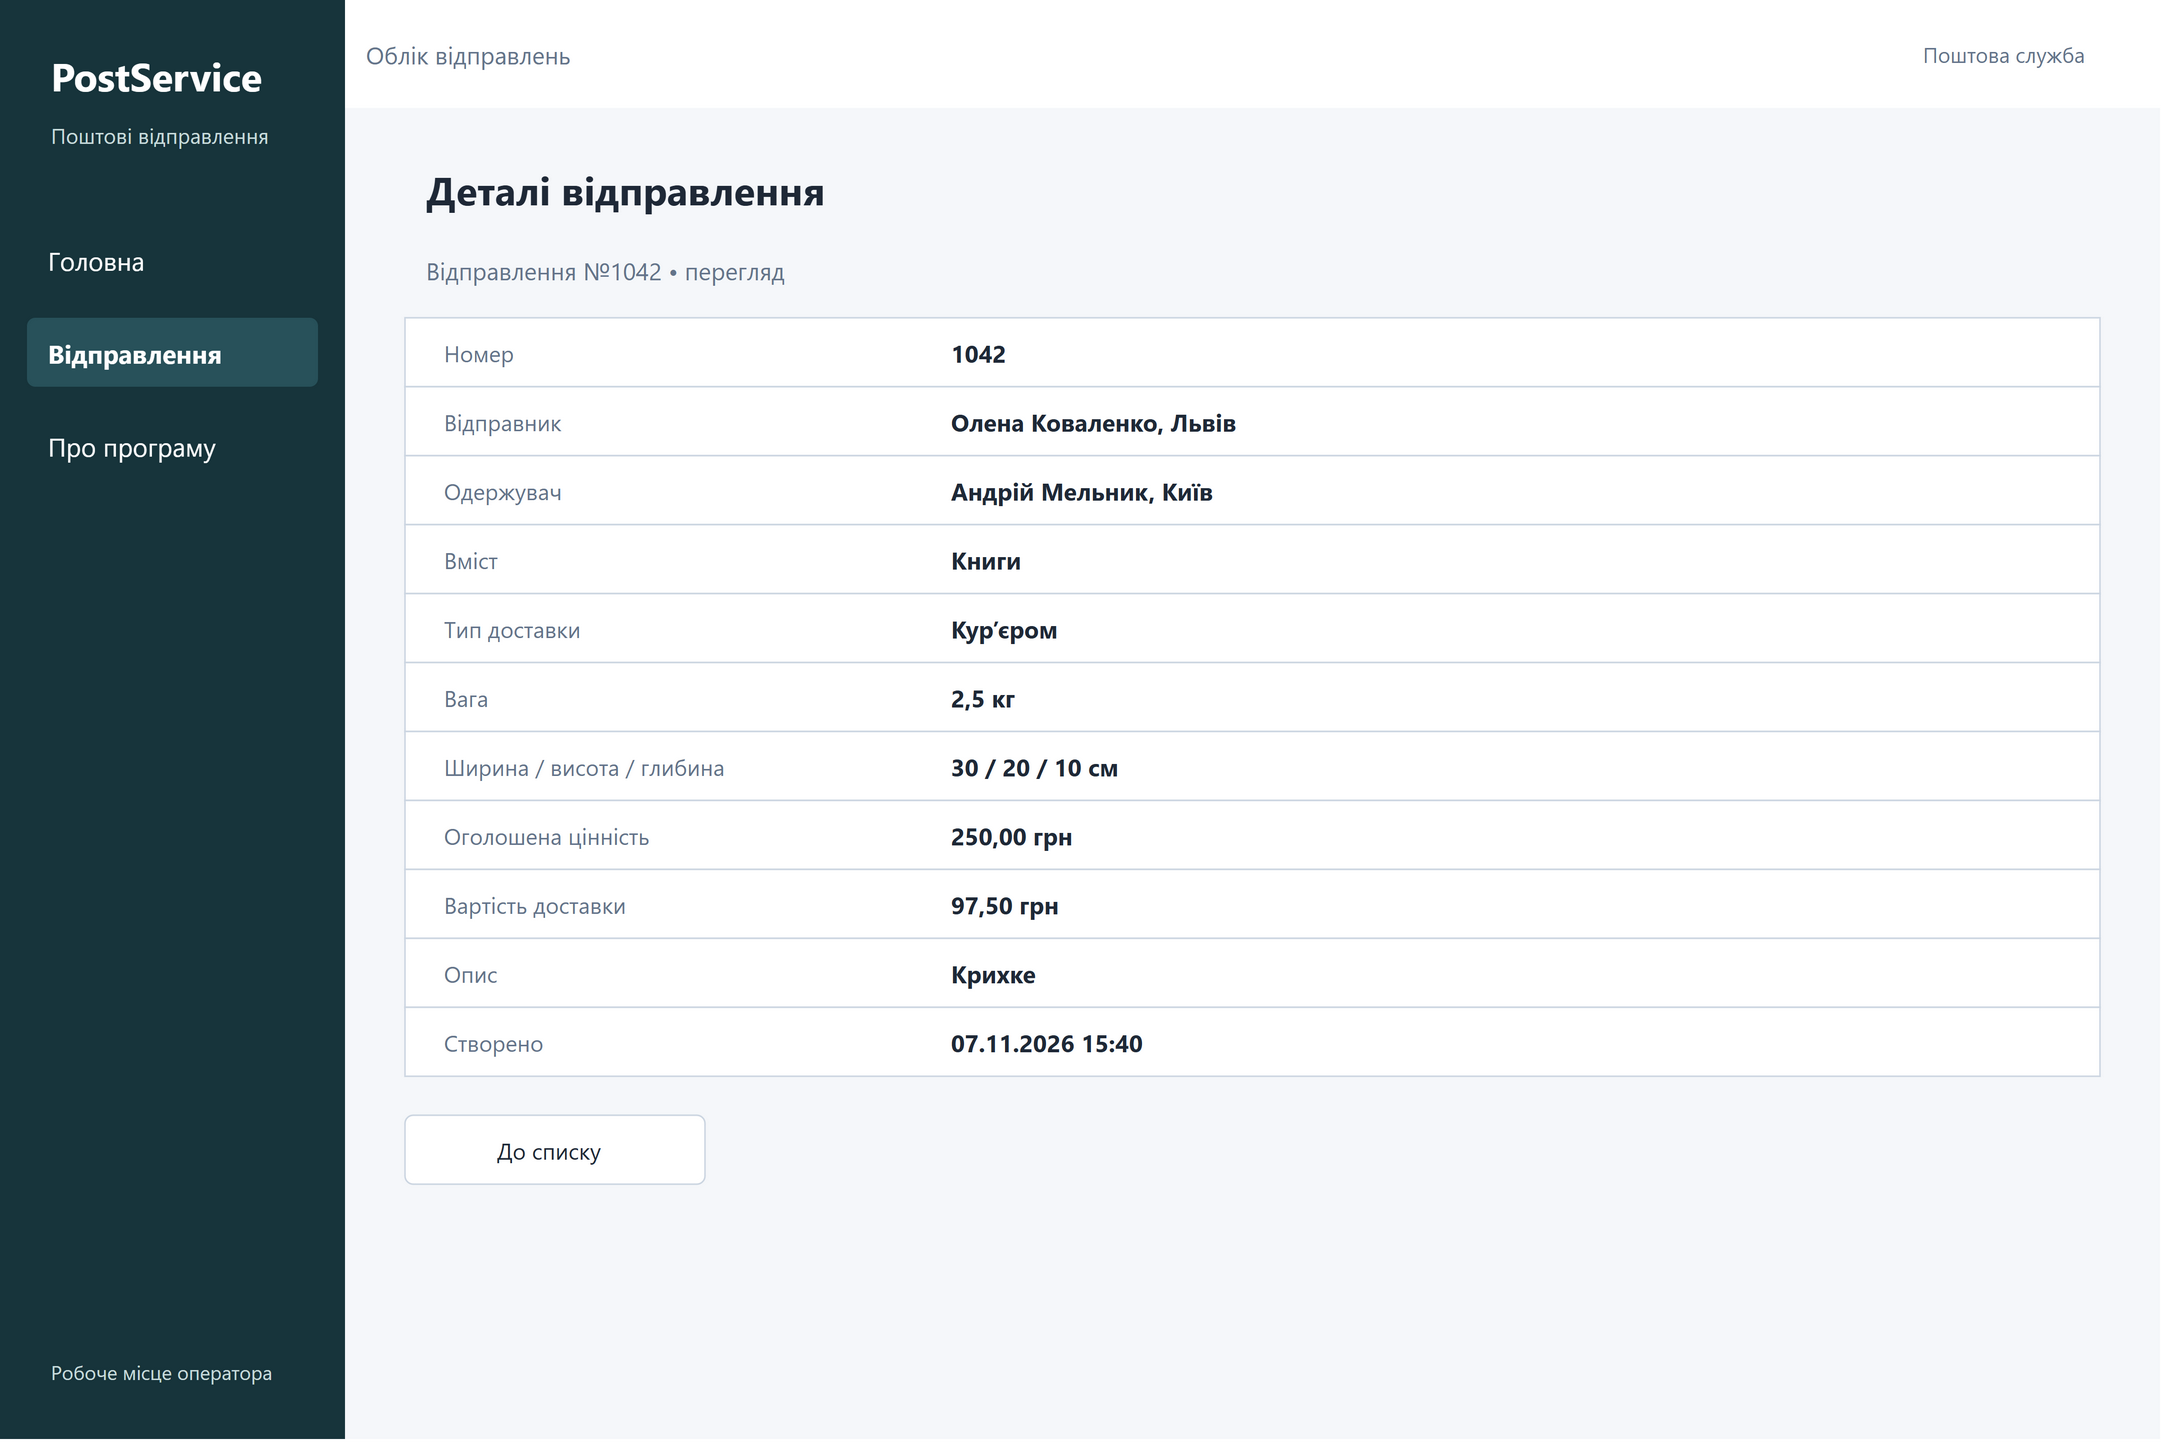

The diagram above was exported from draw.io. Its source (the exported page's mxGraphModel, read from the mxfile embedded in the PNG):
<mxGraphModel dx="1440" dy="960" grid="0" gridSize="10" guides="1" tooltips="1" connect="1" arrows="1" fold="1" page="1" pageScale="1" pageWidth="1440" pageHeight="960" math="0" shadow="0" background="#FFFFFF">
  <root>
    <mxCell id="0" />
    <mxCell id="1" parent="0" />
    <mxCell id="web-details-c2" value="" vertex="1" parent="1" style="rounded=0;arcSize=12;whiteSpace=wrap;html=0;fillColor=#F5F7FA;strokeColor=none;fontFamily=Segoe UI;fontSize=16;fontColor=#1F2937;fontStyle=0;align=left;verticalAlign=middle;spacingLeft=12;spacingRight=8;spacingTop=2;spacingBottom=2;">
      <mxGeometry x="0" y="0" width="1440" height="960" as="geometry" />
    </mxCell>
    <mxCell id="web-details-c3" value="" vertex="1" parent="1" style="rounded=0;arcSize=12;whiteSpace=wrap;html=0;fillColor=#17343B;strokeColor=none;fontFamily=Segoe UI;fontSize=16;fontColor=#1F2937;fontStyle=0;align=left;verticalAlign=middle;spacingLeft=12;spacingRight=8;spacingTop=2;spacingBottom=2;">
      <mxGeometry x="0" y="0" width="230" height="960" as="geometry" />
    </mxCell>
    <object id="web-details-c4" label="PostService" link="data:page/id,web-home">
      <mxCell vertex="1" parent="1" style="rounded=0;arcSize=12;whiteSpace=wrap;html=0;fillColor=none;strokeColor=none;fontFamily=Segoe UI;fontSize=26;fontColor=#FFFFFF;fontStyle=1;align=left;verticalAlign=middle;spacingLeft=12;spacingRight=8;spacingTop=2;spacingBottom=2;">
        <mxGeometry x="20" y="30" width="190" height="40" as="geometry" />
      </mxCell>
    </object>
    <mxCell id="web-details-c5" value="Поштові відправлення" vertex="1" parent="1" style="rounded=0;arcSize=12;whiteSpace=wrap;html=0;fillColor=none;strokeColor=none;fontFamily=Segoe UI;fontSize=14;fontColor=#C8DCDC;fontStyle=0;align=left;verticalAlign=middle;spacingLeft=12;spacingRight=8;spacingTop=2;spacingBottom=2;">
      <mxGeometry x="20" y="72" width="190" height="36" as="geometry" />
    </mxCell>
    <object id="web-details-c6" label="Головна" link="data:page/id,web-home">
      <mxCell vertex="1" parent="1" style="rounded=1;arcSize=12;whiteSpace=wrap;html=0;fillColor=none;strokeColor=none;fontFamily=Segoe UI;fontSize=17;fontColor=#FFFFFF;fontStyle=0;align=left;verticalAlign=middle;spacingLeft=12;spacingRight=8;spacingTop=2;spacingBottom=2;">
        <mxGeometry x="18" y="150" width="194" height="46" as="geometry" />
      </mxCell>
    </object>
    <object id="web-details-c7" label="Відправлення" link="data:page/id,web-list">
      <mxCell vertex="1" parent="1" style="rounded=1;arcSize=12;whiteSpace=wrap;html=0;fillColor=#28515A;strokeColor=none;fontFamily=Segoe UI;fontSize=17;fontColor=#FFFFFF;fontStyle=1;align=left;verticalAlign=middle;spacingLeft=12;spacingRight=8;spacingTop=2;spacingBottom=2;">
        <mxGeometry x="18" y="212" width="194" height="46" as="geometry" />
      </mxCell>
    </object>
    <object id="web-details-c8" label="Про програму" link="data:page/id,web-about">
      <mxCell vertex="1" parent="1" style="rounded=1;arcSize=12;whiteSpace=wrap;html=0;fillColor=none;strokeColor=none;fontFamily=Segoe UI;fontSize=17;fontColor=#FFFFFF;fontStyle=0;align=left;verticalAlign=middle;spacingLeft=12;spacingRight=8;spacingTop=2;spacingBottom=2;">
        <mxGeometry x="18" y="274" width="194" height="46" as="geometry" />
      </mxCell>
    </object>
    <mxCell id="web-details-c9" value="Робоче місце оператора" vertex="1" parent="1" style="rounded=0;arcSize=12;whiteSpace=wrap;html=0;fillColor=none;strokeColor=none;fontFamily=Segoe UI;fontSize=13;fontColor=#C8DCDC;fontStyle=0;align=left;verticalAlign=middle;spacingLeft=12;spacingRight=8;spacingTop=2;spacingBottom=2;">
      <mxGeometry x="20" y="895" width="190" height="40" as="geometry" />
    </mxCell>
    <mxCell id="web-details-c10" value="Облік відправлень" vertex="1" parent="1" style="rounded=0;arcSize=12;whiteSpace=wrap;html=0;fillColor=#FFFFFF;strokeColor=none;fontFamily=Segoe UI;fontSize=16;fontColor=#64748B;fontStyle=0;align=left;verticalAlign=middle;spacingLeft=12;spacingRight=8;spacingTop=2;spacingBottom=2;">
      <mxGeometry x="230" y="0" width="1210" height="72" as="geometry" />
    </mxCell>
    <mxCell id="web-details-c11" value="Поштова служба" vertex="1" parent="1" style="rounded=0;arcSize=12;whiteSpace=wrap;html=0;fillColor=none;strokeColor=none;fontFamily=Segoe UI;fontSize=14;fontColor=#64748B;fontStyle=0;align=right;verticalAlign=middle;spacingLeft=0;spacingRight=8;spacingTop=2;spacingBottom=2;">
      <mxGeometry x="1200" y="18" width="200" height="36" as="geometry" />
    </mxCell>
    <mxCell id="web-details-c12" value="Деталі відправлення" vertex="1" parent="1" style="rounded=0;arcSize=12;whiteSpace=wrap;html=0;fillColor=none;strokeColor=none;fontFamily=Segoe UI;fontSize=26;fontColor=#1F2937;fontStyle=1;align=left;verticalAlign=middle;spacingLeft=12;spacingRight=8;spacingTop=2;spacingBottom=2;">
      <mxGeometry x="270" y="104" width="1130" height="44" as="geometry" />
    </mxCell>
    <mxCell id="web-details-c13" value="Відправлення №1042 • перегляд" vertex="1" parent="1" style="rounded=0;arcSize=12;whiteSpace=wrap;html=0;fillColor=none;strokeColor=none;fontFamily=Segoe UI;fontSize=16;fontColor=#64748B;fontStyle=0;align=left;verticalAlign=middle;spacingLeft=12;spacingRight=8;spacingTop=2;spacingBottom=2;">
      <mxGeometry x="270" y="164" width="1130" height="32" as="geometry" />
    </mxCell>
    <mxCell id="web-details-c14" value="" vertex="1" parent="1" style="rounded=0;arcSize=12;whiteSpace=wrap;html=0;fillColor=#FFFFFF;strokeColor=#CBD5E1;fontFamily=Segoe UI;fontSize=16;fontColor=#1F2937;fontStyle=0;align=left;verticalAlign=middle;spacingLeft=12;spacingRight=8;spacingTop=2;spacingBottom=2;">
      <mxGeometry x="270" y="212" width="1130" height="46" as="geometry" />
    </mxCell>
    <mxCell id="web-details-c15" value="Номер" vertex="1" parent="1" style="rounded=0;arcSize=12;whiteSpace=wrap;html=0;fillColor=none;strokeColor=none;fontFamily=Segoe UI;fontSize=15;fontColor=#64748B;fontStyle=0;align=left;verticalAlign=middle;spacingLeft=12;spacingRight=8;spacingTop=2;spacingBottom=2;">
      <mxGeometry x="282" y="214" width="330" height="42" as="geometry" />
    </mxCell>
    <mxCell id="web-details-c16" value="1042" vertex="1" parent="1" style="rounded=0;arcSize=12;whiteSpace=wrap;html=0;fillColor=none;strokeColor=none;fontFamily=Segoe UI;fontSize=16;fontColor=#1F2937;fontStyle=1;align=left;verticalAlign=middle;spacingLeft=12;spacingRight=8;spacingTop=2;spacingBottom=2;">
      <mxGeometry x="620" y="214" width="760" height="42" as="geometry" />
    </mxCell>
    <mxCell id="web-details-c17" value="" vertex="1" parent="1" style="rounded=0;arcSize=12;whiteSpace=wrap;html=0;fillColor=#FFFFFF;strokeColor=#CBD5E1;fontFamily=Segoe UI;fontSize=16;fontColor=#1F2937;fontStyle=0;align=left;verticalAlign=middle;spacingLeft=12;spacingRight=8;spacingTop=2;spacingBottom=2;">
      <mxGeometry x="270" y="258" width="1130" height="46" as="geometry" />
    </mxCell>
    <mxCell id="web-details-c18" value="Відправник" vertex="1" parent="1" style="rounded=0;arcSize=12;whiteSpace=wrap;html=0;fillColor=none;strokeColor=none;fontFamily=Segoe UI;fontSize=15;fontColor=#64748B;fontStyle=0;align=left;verticalAlign=middle;spacingLeft=12;spacingRight=8;spacingTop=2;spacingBottom=2;">
      <mxGeometry x="282" y="260" width="330" height="42" as="geometry" />
    </mxCell>
    <mxCell id="web-details-c19" value="Олена Коваленко, Львів" vertex="1" parent="1" style="rounded=0;arcSize=12;whiteSpace=wrap;html=0;fillColor=none;strokeColor=none;fontFamily=Segoe UI;fontSize=16;fontColor=#1F2937;fontStyle=1;align=left;verticalAlign=middle;spacingLeft=12;spacingRight=8;spacingTop=2;spacingBottom=2;">
      <mxGeometry x="620" y="260" width="760" height="42" as="geometry" />
    </mxCell>
    <mxCell id="web-details-c20" value="" vertex="1" parent="1" style="rounded=0;arcSize=12;whiteSpace=wrap;html=0;fillColor=#FFFFFF;strokeColor=#CBD5E1;fontFamily=Segoe UI;fontSize=16;fontColor=#1F2937;fontStyle=0;align=left;verticalAlign=middle;spacingLeft=12;spacingRight=8;spacingTop=2;spacingBottom=2;">
      <mxGeometry x="270" y="304" width="1130" height="46" as="geometry" />
    </mxCell>
    <mxCell id="web-details-c21" value="Одержувач" vertex="1" parent="1" style="rounded=0;arcSize=12;whiteSpace=wrap;html=0;fillColor=none;strokeColor=none;fontFamily=Segoe UI;fontSize=15;fontColor=#64748B;fontStyle=0;align=left;verticalAlign=middle;spacingLeft=12;spacingRight=8;spacingTop=2;spacingBottom=2;">
      <mxGeometry x="282" y="306" width="330" height="42" as="geometry" />
    </mxCell>
    <mxCell id="web-details-c22" value="Андрій Мельник, Київ" vertex="1" parent="1" style="rounded=0;arcSize=12;whiteSpace=wrap;html=0;fillColor=none;strokeColor=none;fontFamily=Segoe UI;fontSize=16;fontColor=#1F2937;fontStyle=1;align=left;verticalAlign=middle;spacingLeft=12;spacingRight=8;spacingTop=2;spacingBottom=2;">
      <mxGeometry x="620" y="306" width="760" height="42" as="geometry" />
    </mxCell>
    <mxCell id="web-details-c23" value="" vertex="1" parent="1" style="rounded=0;arcSize=12;whiteSpace=wrap;html=0;fillColor=#FFFFFF;strokeColor=#CBD5E1;fontFamily=Segoe UI;fontSize=16;fontColor=#1F2937;fontStyle=0;align=left;verticalAlign=middle;spacingLeft=12;spacingRight=8;spacingTop=2;spacingBottom=2;">
      <mxGeometry x="270" y="350" width="1130" height="46" as="geometry" />
    </mxCell>
    <mxCell id="web-details-c24" value="Вміст" vertex="1" parent="1" style="rounded=0;arcSize=12;whiteSpace=wrap;html=0;fillColor=none;strokeColor=none;fontFamily=Segoe UI;fontSize=15;fontColor=#64748B;fontStyle=0;align=left;verticalAlign=middle;spacingLeft=12;spacingRight=8;spacingTop=2;spacingBottom=2;">
      <mxGeometry x="282" y="352" width="330" height="42" as="geometry" />
    </mxCell>
    <mxCell id="web-details-c25" value="Книги" vertex="1" parent="1" style="rounded=0;arcSize=12;whiteSpace=wrap;html=0;fillColor=none;strokeColor=none;fontFamily=Segoe UI;fontSize=16;fontColor=#1F2937;fontStyle=1;align=left;verticalAlign=middle;spacingLeft=12;spacingRight=8;spacingTop=2;spacingBottom=2;">
      <mxGeometry x="620" y="352" width="760" height="42" as="geometry" />
    </mxCell>
    <mxCell id="web-details-c26" value="" vertex="1" parent="1" style="rounded=0;arcSize=12;whiteSpace=wrap;html=0;fillColor=#FFFFFF;strokeColor=#CBD5E1;fontFamily=Segoe UI;fontSize=16;fontColor=#1F2937;fontStyle=0;align=left;verticalAlign=middle;spacingLeft=12;spacingRight=8;spacingTop=2;spacingBottom=2;">
      <mxGeometry x="270" y="396" width="1130" height="46" as="geometry" />
    </mxCell>
    <mxCell id="web-details-c27" value="Тип доставки" vertex="1" parent="1" style="rounded=0;arcSize=12;whiteSpace=wrap;html=0;fillColor=none;strokeColor=none;fontFamily=Segoe UI;fontSize=15;fontColor=#64748B;fontStyle=0;align=left;verticalAlign=middle;spacingLeft=12;spacingRight=8;spacingTop=2;spacingBottom=2;">
      <mxGeometry x="282" y="398" width="330" height="42" as="geometry" />
    </mxCell>
    <mxCell id="web-details-c28" value="Кур’єром" vertex="1" parent="1" style="rounded=0;arcSize=12;whiteSpace=wrap;html=0;fillColor=none;strokeColor=none;fontFamily=Segoe UI;fontSize=16;fontColor=#1F2937;fontStyle=1;align=left;verticalAlign=middle;spacingLeft=12;spacingRight=8;spacingTop=2;spacingBottom=2;">
      <mxGeometry x="620" y="398" width="760" height="42" as="geometry" />
    </mxCell>
    <mxCell id="web-details-c29" value="" vertex="1" parent="1" style="rounded=0;arcSize=12;whiteSpace=wrap;html=0;fillColor=#FFFFFF;strokeColor=#CBD5E1;fontFamily=Segoe UI;fontSize=16;fontColor=#1F2937;fontStyle=0;align=left;verticalAlign=middle;spacingLeft=12;spacingRight=8;spacingTop=2;spacingBottom=2;">
      <mxGeometry x="270" y="442" width="1130" height="46" as="geometry" />
    </mxCell>
    <mxCell id="web-details-c30" value="Вага" vertex="1" parent="1" style="rounded=0;arcSize=12;whiteSpace=wrap;html=0;fillColor=none;strokeColor=none;fontFamily=Segoe UI;fontSize=15;fontColor=#64748B;fontStyle=0;align=left;verticalAlign=middle;spacingLeft=12;spacingRight=8;spacingTop=2;spacingBottom=2;">
      <mxGeometry x="282" y="444" width="330" height="42" as="geometry" />
    </mxCell>
    <mxCell id="web-details-c31" value="2,5 кг" vertex="1" parent="1" style="rounded=0;arcSize=12;whiteSpace=wrap;html=0;fillColor=none;strokeColor=none;fontFamily=Segoe UI;fontSize=16;fontColor=#1F2937;fontStyle=1;align=left;verticalAlign=middle;spacingLeft=12;spacingRight=8;spacingTop=2;spacingBottom=2;">
      <mxGeometry x="620" y="444" width="760" height="42" as="geometry" />
    </mxCell>
    <mxCell id="web-details-c32" value="" vertex="1" parent="1" style="rounded=0;arcSize=12;whiteSpace=wrap;html=0;fillColor=#FFFFFF;strokeColor=#CBD5E1;fontFamily=Segoe UI;fontSize=16;fontColor=#1F2937;fontStyle=0;align=left;verticalAlign=middle;spacingLeft=12;spacingRight=8;spacingTop=2;spacingBottom=2;">
      <mxGeometry x="270" y="488" width="1130" height="46" as="geometry" />
    </mxCell>
    <mxCell id="web-details-c33" value="Ширина / висота / глибина" vertex="1" parent="1" style="rounded=0;arcSize=12;whiteSpace=wrap;html=0;fillColor=none;strokeColor=none;fontFamily=Segoe UI;fontSize=15;fontColor=#64748B;fontStyle=0;align=left;verticalAlign=middle;spacingLeft=12;spacingRight=8;spacingTop=2;spacingBottom=2;">
      <mxGeometry x="282" y="490" width="330" height="42" as="geometry" />
    </mxCell>
    <mxCell id="web-details-c34" value="30 / 20 / 10 см" vertex="1" parent="1" style="rounded=0;arcSize=12;whiteSpace=wrap;html=0;fillColor=none;strokeColor=none;fontFamily=Segoe UI;fontSize=16;fontColor=#1F2937;fontStyle=1;align=left;verticalAlign=middle;spacingLeft=12;spacingRight=8;spacingTop=2;spacingBottom=2;">
      <mxGeometry x="620" y="490" width="760" height="42" as="geometry" />
    </mxCell>
    <mxCell id="web-details-c35" value="" vertex="1" parent="1" style="rounded=0;arcSize=12;whiteSpace=wrap;html=0;fillColor=#FFFFFF;strokeColor=#CBD5E1;fontFamily=Segoe UI;fontSize=16;fontColor=#1F2937;fontStyle=0;align=left;verticalAlign=middle;spacingLeft=12;spacingRight=8;spacingTop=2;spacingBottom=2;">
      <mxGeometry x="270" y="534" width="1130" height="46" as="geometry" />
    </mxCell>
    <mxCell id="web-details-c36" value="Оголошена цінність" vertex="1" parent="1" style="rounded=0;arcSize=12;whiteSpace=wrap;html=0;fillColor=none;strokeColor=none;fontFamily=Segoe UI;fontSize=15;fontColor=#64748B;fontStyle=0;align=left;verticalAlign=middle;spacingLeft=12;spacingRight=8;spacingTop=2;spacingBottom=2;">
      <mxGeometry x="282" y="536" width="330" height="42" as="geometry" />
    </mxCell>
    <mxCell id="web-details-c37" value="250,00 грн" vertex="1" parent="1" style="rounded=0;arcSize=12;whiteSpace=wrap;html=0;fillColor=none;strokeColor=none;fontFamily=Segoe UI;fontSize=16;fontColor=#1F2937;fontStyle=1;align=left;verticalAlign=middle;spacingLeft=12;spacingRight=8;spacingTop=2;spacingBottom=2;">
      <mxGeometry x="620" y="536" width="760" height="42" as="geometry" />
    </mxCell>
    <mxCell id="web-details-c38" value="" vertex="1" parent="1" style="rounded=0;arcSize=12;whiteSpace=wrap;html=0;fillColor=#FFFFFF;strokeColor=#CBD5E1;fontFamily=Segoe UI;fontSize=16;fontColor=#1F2937;fontStyle=0;align=left;verticalAlign=middle;spacingLeft=12;spacingRight=8;spacingTop=2;spacingBottom=2;">
      <mxGeometry x="270" y="580" width="1130" height="46" as="geometry" />
    </mxCell>
    <mxCell id="web-details-c39" value="Вартість доставки" vertex="1" parent="1" style="rounded=0;arcSize=12;whiteSpace=wrap;html=0;fillColor=none;strokeColor=none;fontFamily=Segoe UI;fontSize=15;fontColor=#64748B;fontStyle=0;align=left;verticalAlign=middle;spacingLeft=12;spacingRight=8;spacingTop=2;spacingBottom=2;">
      <mxGeometry x="282" y="582" width="330" height="42" as="geometry" />
    </mxCell>
    <mxCell id="web-details-c40" value="97,50 грн" vertex="1" parent="1" style="rounded=0;arcSize=12;whiteSpace=wrap;html=0;fillColor=none;strokeColor=none;fontFamily=Segoe UI;fontSize=16;fontColor=#1F2937;fontStyle=1;align=left;verticalAlign=middle;spacingLeft=12;spacingRight=8;spacingTop=2;spacingBottom=2;">
      <mxGeometry x="620" y="582" width="760" height="42" as="geometry" />
    </mxCell>
    <mxCell id="web-details-c41" value="" vertex="1" parent="1" style="rounded=0;arcSize=12;whiteSpace=wrap;html=0;fillColor=#FFFFFF;strokeColor=#CBD5E1;fontFamily=Segoe UI;fontSize=16;fontColor=#1F2937;fontStyle=0;align=left;verticalAlign=middle;spacingLeft=12;spacingRight=8;spacingTop=2;spacingBottom=2;">
      <mxGeometry x="270" y="626" width="1130" height="46" as="geometry" />
    </mxCell>
    <mxCell id="web-details-c42" value="Опис" vertex="1" parent="1" style="rounded=0;arcSize=12;whiteSpace=wrap;html=0;fillColor=none;strokeColor=none;fontFamily=Segoe UI;fontSize=15;fontColor=#64748B;fontStyle=0;align=left;verticalAlign=middle;spacingLeft=12;spacingRight=8;spacingTop=2;spacingBottom=2;">
      <mxGeometry x="282" y="628" width="330" height="42" as="geometry" />
    </mxCell>
    <mxCell id="web-details-c43" value="Крихке" vertex="1" parent="1" style="rounded=0;arcSize=12;whiteSpace=wrap;html=0;fillColor=none;strokeColor=none;fontFamily=Segoe UI;fontSize=16;fontColor=#1F2937;fontStyle=1;align=left;verticalAlign=middle;spacingLeft=12;spacingRight=8;spacingTop=2;spacingBottom=2;">
      <mxGeometry x="620" y="628" width="760" height="42" as="geometry" />
    </mxCell>
    <mxCell id="web-details-c44" value="" vertex="1" parent="1" style="rounded=0;arcSize=12;whiteSpace=wrap;html=0;fillColor=#FFFFFF;strokeColor=#CBD5E1;fontFamily=Segoe UI;fontSize=16;fontColor=#1F2937;fontStyle=0;align=left;verticalAlign=middle;spacingLeft=12;spacingRight=8;spacingTop=2;spacingBottom=2;">
      <mxGeometry x="270" y="672" width="1130" height="46" as="geometry" />
    </mxCell>
    <mxCell id="web-details-c45" value="Створено" vertex="1" parent="1" style="rounded=0;arcSize=12;whiteSpace=wrap;html=0;fillColor=none;strokeColor=none;fontFamily=Segoe UI;fontSize=15;fontColor=#64748B;fontStyle=0;align=left;verticalAlign=middle;spacingLeft=12;spacingRight=8;spacingTop=2;spacingBottom=2;">
      <mxGeometry x="282" y="674" width="330" height="42" as="geometry" />
    </mxCell>
    <mxCell id="web-details-c46" value="07.11.2026 15:40" vertex="1" parent="1" style="rounded=0;arcSize=12;whiteSpace=wrap;html=0;fillColor=none;strokeColor=none;fontFamily=Segoe UI;fontSize=16;fontColor=#1F2937;fontStyle=1;align=left;verticalAlign=middle;spacingLeft=12;spacingRight=8;spacingTop=2;spacingBottom=2;">
      <mxGeometry x="620" y="674" width="760" height="42" as="geometry" />
    </mxCell>
    <object id="web-details-c47" label="До списку" link="data:page/id,web-list">
      <mxCell vertex="1" parent="1" style="rounded=1;arcSize=12;whiteSpace=wrap;html=0;fillColor=#FFFFFF;strokeColor=#CBD5E1;fontFamily=Segoe UI;fontSize=15;fontColor=#1F2937;fontStyle=0;align=center;verticalAlign=middle;spacingLeft=0;spacingRight=8;spacingTop=2;spacingBottom=2;">
        <mxGeometry x="270" y="744" width="200" height="46" as="geometry" />
      </mxCell>
    </object>
  </root>
</mxGraphModel>